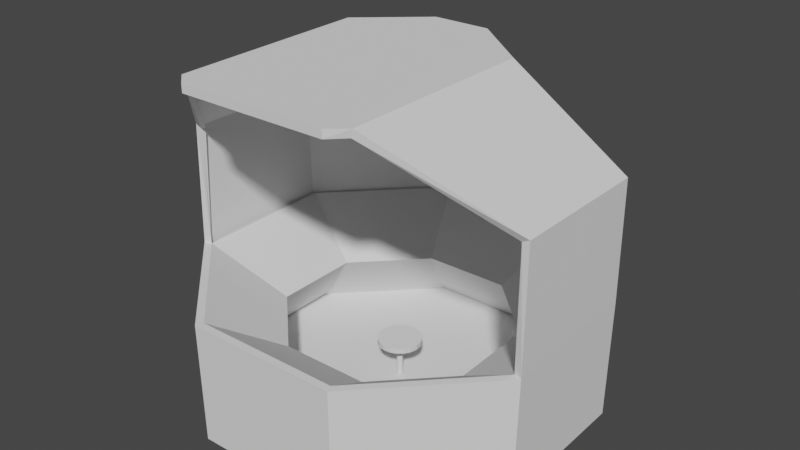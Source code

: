 # Source: CABINA.blend  (saved by Blender 3.4.6; exported with 4.5.12 LTS)
import bpy
from mathutils import Matrix  # noqa: F401  (used for matrix-valued properties, if any)

bpy.ops.wm.read_factory_settings(use_empty=True)
scene = bpy.context.scene
scene.name = 'Scene'

# ---- collections
col_collection = bpy.data.collections.new('Collection'); scene.collection.children.link(col_collection)

# ---- world
world_world = bpy.data.worlds.new('World'); scene.world = world_world
world_world.use_nodes = True; world_world.node_tree.nodes.clear()
_N = world_world.node_tree.nodes; _L = world_world.node_tree.links
n0 = _N.new('ShaderNodeOutputWorld'); n0.name = 'World Output'; n0.location = (300, 300)
n1 = _N.new('ShaderNodeBackground'); n1.name = 'Background'; n1.location = (10, 300)
n1.inputs[0].default_value = (0.05088, 0.05088, 0.05088, 1.0)
_L.new(n1.outputs[0], n0.inputs[0])
n0.is_active_output = True
world_world.color = (0.05088, 0.05088, 0.05088)
world_world.use_sun_shadow = False
world_world.sun_shadow_jitter_overblur = 0.0

# ---- meshes
me_cube_002 = bpy.data.meshes.new('Cube.002')
me_cube_002.from_pydata([(-3.805, -9.329, -2.115), (-6.308, -15.62, 2.115), (-9.406, -3.883, -2.115), (-15.62, -6.56, 2.115), (-9.515, 3.928, -2.115), (-15.8, 6.43, 2.115), (-4.069, 9.528, -2.115), (-6.745, 15.74, 2.115), (3.742, 9.637, -2.115), (6.244, 15.92, 2.115), (9.342, 4.191, -2.115), (15.56, 6.868, 2.115), (9.451, -3.62, -2.115), (15.74, -6.122, 2.115), (4.005, -9.22, -2.115), (6.682, -15.44, 2.115), (-6.308, -15.62, 20.65), (6.682, -15.44, 20.65), (-5.689, -14.06, -8.098), (-14.09, -5.898, -8.098), (-14.25, 5.811, -8.098), (-6.084, 14.21, -8.098), (5.626, 14.37, -8.098), (14.02, 6.206, -8.098), (14.19, -5.504, -8.098), (6.021, -13.9, -8.098), (-7.6, -14.36, 20.65), (-15.62, -6.56, 12.74), (-7.846, 3.264, 20.65), (-15.8, 6.43, 12.74), (-2.665, 7.888, 20.65), (-6.745, 15.74, 8.573), (2.384, 7.959, 20.65), (6.244, 15.92, 8.573), (7.693, 3.481, 20.65), (15.56, 6.868, 12.74), (15.74, -6.122, 12.74), (7.939, -14.14, 20.65), (-0.1295, -0.09175, -4.799), (-0.7491, -1.649, -4.342), (-0.2006, -0.04952, -4.799), (-1.271, -1.339, -4.342), (-0.2552, 0.01262, -4.799), (-1.672, -0.8828, -4.342), (-0.2879, 0.08858, -4.799), (-1.912, -0.3253, -4.342), (-0.2955, 0.1709, -4.799), (-1.968, 0.2791, -4.342), (-0.2774, 0.2516, -4.799), (-1.834, 0.8712, -4.342), (-0.2351, 0.3227, -4.799), (-1.524, 1.393, -4.342), (-0.173, 0.3773, -4.799), (-1.068, 1.794, -4.342), (-0.09703, 0.4101, -4.799), (-0.5109, 2.034, -4.342), (-0.01467, 0.4177, -4.799), (0.09347, 2.09, -4.342), (0.06602, 0.3995, -4.799), (0.6856, 1.956, -4.342), (0.1371, 0.3573, -4.799), (1.208, 1.647, -4.342), (0.1917, 0.2951, -4.799), (1.608, 1.191, -4.342), (0.2244, 0.2192, -4.799), (1.848, 0.6331, -4.342), (0.2321, 0.1368, -4.799), (1.904, 0.02869, -4.342), (0.2139, 0.05613, -4.799), (1.771, -0.5634, -4.342), (0.1717, -0.01499, -4.799), (1.461, -1.085, -4.342), (0.1095, -0.06958, -4.799), (1.005, -1.486, -4.342), (0.03357, -0.1023, -4.799), (0.4475, -1.726, -4.342), (-0.04879, -0.1099, -4.799), (-0.1569, -1.782, -4.342), (-0.7491, -1.649, -4.799), (-1.271, -1.339, -4.799), (-1.672, -0.8828, -4.799), (-1.912, -0.3253, -4.799), (-1.968, 0.2791, -4.799), (-1.834, 0.8712, -4.799), (-1.524, 1.393, -4.799), (-1.068, 1.794, -4.799), (-0.5109, 2.034, -4.799), (0.09347, 2.09, -4.799), (0.6856, 1.956, -4.799), (1.208, 1.647, -4.799), (1.608, 1.191, -4.799), (1.848, 0.6331, -4.799), (1.904, 0.02869, -4.799), (1.771, -0.5634, -4.799), (1.461, -1.085, -4.799), (1.005, -1.486, -4.799), (0.4475, -1.726, -4.799), (-0.1569, -1.782, -4.799), (-0.1295, -0.09175, -8.039), (-0.2006, -0.04952, -8.039), (-0.2552, 0.01262, -8.039), (-0.2879, 0.08858, -8.039), (-0.2955, 0.1709, -8.039), (-0.2774, 0.2516, -8.039), (-0.2351, 0.3227, -8.039), (-0.173, 0.3773, -8.039), (-0.09703, 0.4101, -8.039), (-0.01467, 0.4177, -8.039), (0.06602, 0.3995, -8.039), (0.1371, 0.3573, -8.039), (0.1917, 0.2951, -8.039), (0.2244, 0.2192, -8.039), (0.2321, 0.1368, -8.039), (0.2139, 0.05613, -8.039), (0.1717, -0.01499, -8.039), (0.1095, -0.06958, -8.039), (0.03357, -0.1023, -8.039), (-0.04879, -0.1099, -8.039), (-6.571, -16.28, 2.115), (-16.31, -6.749, 2.115), (-16.46, 6.693, 2.115), (-7.027, 16.4, 2.115), (6.507, 16.59, 2.115), (16.21, 7.149, 2.115), (16.43, -6.292, 2.115), (6.964, -16.09, 2.115), (-6.308, -15.62, 21.36), (6.682, -15.44, 21.36), (-6.512, -16.13, -8.642), (-16.13, -6.778, -8.642), (-16.32, 6.634, -8.642), (-6.964, 16.25, -8.642), (6.448, 16.44, -8.642), (16.07, 7.086, -8.642), (16.25, -6.326, -8.642), (6.901, -15.94, -8.642), (-7.755, -14.36, 21.34), (-16.26, -6.569, 13.05), (-8.09, 3.26, 21.32), (-16.47, 6.596, 12.92), (-2.665, 7.888, 21.36), (-7.051, 16.39, 8.573), (2.384, 7.959, 21.36), (6.532, 16.58, 8.573), (7.937, 3.484, 21.32), (16.22, 7.053, 12.92), (16.38, -6.113, 13.05), (8.094, -14.14, 21.34), (-3.951, -9.694, -2.191), (-6.339, -15.69, 1.724), (-9.766, -4.038, -2.191), (-15.75, -6.467, 1.746), (-9.88, 4.073, -2.191), (-16.0, 6.508, 1.776), (-4.224, 9.888, -2.191), (-6.829, 15.94, 1.776), (3.887, 10.0, -2.191), (6.323, 16.12, 1.776), (9.703, 4.346, -2.191), (15.75, 6.951, 1.776), (9.816, -3.765, -2.191), (15.86, -6.026, 1.746), (4.161, -9.581, -2.191), (6.715, -15.51, 1.724), (-6.199, -15.33, 20.91), (6.566, -15.15, 20.91), (-5.828, -14.41, -8.239), (-14.43, -6.046, -8.239), (-14.6, 5.95, -8.239), (-6.232, 14.55, -8.239), (5.764, 14.72, -8.239), (14.37, 6.354, -8.239), (14.53, -5.642, -8.239), (6.169, -14.24, -8.239), (-7.43, -14.11, 20.91), (-15.57, -6.17, 12.81), (-7.781, 2.94, 20.87), (-15.94, 6.16, 12.48), (-2.558, 7.609, 20.91), (-6.803, 15.72, 8.178), (2.286, 7.676, 20.91), (6.302, 15.9, 8.178), (7.637, 3.155, 20.87), (15.7, 6.602, 12.48), (15.67, -5.734, 12.81), (7.762, -13.9, 20.91), (-0.03066, 0.1566, -4.502), (-0.6397, -1.374, -4.612), (-0.02989, 0.1561, -4.502), (-1.082, -1.111, -4.612), (-0.0293, 0.1554, -4.502), (-1.422, -0.7248, -4.612), (-0.02894, 0.1546, -4.502), (-1.625, -0.2523, -4.612), (-0.02886, 0.1537, -4.502), (-1.673, 0.26, -4.612), (-0.02906, 0.1528, -4.502), (-1.56, 0.7619, -4.612), (-0.02952, 0.152, -4.502), (-1.297, 1.204, -4.612), (-0.03019, 0.1515, -4.502), (-0.9104, 1.544, -4.612), (-0.03102, 0.1511, -4.502), (-0.4379, 1.747, -4.612), (-0.03191, 0.151, -4.502), (0.07439, 1.795, -4.612), (-0.03279, 0.1512, -4.502), (0.5763, 1.682, -4.612), (-0.03356, 0.1517, -4.502), (1.019, 1.419, -4.612), (-0.03416, 0.1523, -4.502), (1.358, 1.033, -4.612), (-0.03451, 0.1532, -4.502), (1.562, 0.56, -4.612), (-0.0346, 0.1541, -4.502), (1.609, 0.04777, -4.612), (-0.0344, 0.1549, -4.502), (1.496, -0.4541, -4.612), (-0.03394, 0.1557, -4.502), (1.233, -0.8965, -4.612), (-0.03326, 0.1563, -4.502), (0.847, -1.236, -4.612), (-0.03244, 0.1567, -4.502), (0.3744, -1.44, -4.612), (-0.03154, 0.1567, -4.502), (-0.1378, -1.487, -4.612), (-0.6397, -1.374, -4.53), (-1.082, -1.111, -4.53), (-1.422, -0.7248, -4.53), (-1.625, -0.2523, -4.53), (-1.673, 0.26, -4.53), (-1.56, 0.7619, -4.53), (-1.297, 1.204, -4.53), (-0.9104, 1.544, -4.53), (-0.4379, 1.747, -4.53), (0.07439, 1.795, -4.53), (0.5763, 1.682, -4.53), (1.019, 1.419, -4.53), (1.358, 1.033, -4.53), (1.562, 0.56, -4.53), (1.609, 0.04777, -4.53), (1.496, -0.4541, -4.53), (1.233, -0.8965, -4.53), (0.847, -1.236, -4.53), (0.3744, -1.44, -4.53), (-0.1378, -1.487, -4.53), (-0.02015, 0.183, -7.77), (-0.01174, 0.178, -7.77), (-0.005273, 0.1706, -7.77), (-0.0014, 0.1616, -7.77), (-0.0004953, 0.1519, -7.77), (-0.002648, 0.1423, -7.77), (-0.007647, 0.1339, -7.77), (-0.015, 0.1274, -7.77), (-0.024, 0.1236, -7.77), (-0.03375, 0.1226, -7.77), (-0.0433, 0.1248, -7.77), (-0.05172, 0.1298, -7.77), (-0.05818, 0.1372, -7.77), (-0.06205, 0.1462, -7.77), (-0.06296, 0.1559, -7.77), (-0.06081, 0.1655, -7.77), (-0.05581, 0.1739, -7.77), (-0.04845, 0.1803, -7.77), (-0.03946, 0.1842, -7.77), (-0.02971, 0.1851, -7.77), (-6.455, -15.99, 1.865), (-15.98, -6.53, 2.032), (-16.09, 6.545, 2.117), (-6.869, 16.03, 2.117), (6.359, 16.21, 2.117), (15.84, 6.991, 2.117), (16.1, -6.082, 2.032), (6.84, -15.8, 1.865), (-6.196, -15.32, 21.11), (6.563, -15.14, 21.11), (-6.398, -15.84, -8.388), (-15.85, -6.656, -8.387), (-16.03, 6.52, -8.387), (-6.842, 15.97, -8.387), (6.334, 16.15, -8.387), (15.78, 6.964, -8.387), (15.97, -6.212, -8.387), (6.778, -15.66, -8.388), (-7.533, -14.16, 21.08), (-15.93, -6.362, 12.95), (-7.926, 3.077, 21.0), (-16.19, 6.4, 12.72), (-2.552, 7.593, 21.12), (-6.948, 16.08, 8.339), (2.28, 7.66, 21.12), (6.438, 16.26, 8.339), (7.777, 3.296, 21.0), (15.94, 6.848, 12.72), (16.04, -5.916, 12.95), (7.866, -13.94, 21.08)], [], [(0, 2, 3, 1), (2, 4, 5, 3), (4, 6, 7, 5), (6, 8, 9, 7), (8, 10, 11, 9), (10, 12, 13, 11), (12, 14, 15, 13), (14, 0, 1, 15), (17, 37, 147, 127), (28, 29, 139, 138), (13, 15, 125, 124), (32, 30, 140, 142), (26, 16, 126, 136), (36, 13, 124, 146), (31, 33, 143, 141), (30, 28, 138, 140), (29, 31, 141, 139), (16, 17, 127, 126), (37, 36, 146, 147), (1, 3, 119, 118), (15, 1, 118, 125), (6, 21, 22, 8), (12, 24, 25, 14), (2, 19, 20, 4), (8, 22, 23, 10), (14, 25, 18, 0), (0, 18, 19, 2), (4, 20, 21, 6), (10, 23, 24, 12), (34, 32, 142, 144), (18, 25, 24, 23, 22, 21, 20, 19), (3, 27, 137, 119), (27, 26, 136, 137), (33, 35, 145, 143), (78, 39, 41, 79), (79, 41, 43, 80), (80, 43, 45, 81), (81, 45, 47, 82), (82, 47, 49, 83), (83, 49, 51, 84), (84, 51, 53, 85), (85, 53, 55, 86), (86, 55, 57, 87), (87, 57, 59, 88), (88, 59, 61, 89), (89, 61, 63, 90), (90, 63, 65, 91), (91, 65, 67, 92), (92, 67, 69, 93), (93, 69, 71, 94), (94, 71, 73, 95), (95, 73, 75, 96), (41, 39, 77, 75, 73, 71, 69, 67, 65, 63, 61, 59, 57, 55, 53, 51, 49, 47, 45, 43), (96, 75, 77, 97), (97, 77, 39, 78), (62, 64, 111, 110), (40, 38, 78, 79), (42, 40, 79, 80), (44, 42, 80, 81), (46, 44, 81, 82), (48, 46, 82, 83), (50, 48, 83, 84), (52, 50, 84, 85), (54, 52, 85, 86), (56, 54, 86, 87), (58, 56, 87, 88), (60, 58, 88, 89), (62, 60, 89, 90), (64, 62, 90, 91), (66, 64, 91, 92), (68, 66, 92, 93), (70, 68, 93, 94), (72, 70, 94, 95), (74, 72, 95, 96), (76, 74, 96, 97), (38, 76, 97, 78), (98, 99, 100, 101, 102, 103, 104, 105, 106, 107, 108, 109, 110, 111, 112, 113, 114, 115, 116, 117), (48, 50, 104, 103), (64, 66, 112, 111), (50, 52, 105, 104), (66, 68, 113, 112), (52, 54, 106, 105), (38, 40, 99, 98), (68, 70, 114, 113), (54, 56, 107, 106), (40, 42, 100, 99), (70, 72, 115, 114), (56, 58, 108, 107), (42, 44, 101, 100), (72, 74, 116, 115), (58, 60, 109, 108), (44, 46, 102, 101), (74, 76, 117, 116), (60, 62, 110, 109), (46, 48, 103, 102), (76, 38, 98, 117), (123, 122, 143, 145), (121, 120, 139, 141), (124, 123, 145, 146), (122, 121, 141, 143), (121, 122, 132, 131), (124, 125, 135, 134), (119, 120, 130, 129), (122, 123, 133, 132), (125, 118, 128, 135), (118, 119, 129, 128), (120, 121, 131, 130), (123, 124, 134, 133), (120, 119, 137, 139), (129, 130, 131, 132, 133, 134, 135, 128), (139, 137, 136, 138), (146, 145, 144, 147), (136, 126, 127, 147, 144, 142, 140, 138), (35, 34, 144, 145), (17, 16, 26, 28, 30, 32, 34, 37), (148, 149, 151, 150), (150, 151, 153, 152), (152, 153, 155, 154), (154, 155, 157, 156), (156, 157, 159, 158), (158, 159, 161, 160), (160, 161, 163, 162), (162, 163, 149, 148), (165, 275, 295, 185), (176, 286, 287, 177), (161, 272, 273, 163), (180, 290, 288, 178), (174, 284, 274, 164), (184, 294, 272, 161), (179, 289, 291, 181), (178, 288, 286, 176), (177, 287, 289, 179), (164, 274, 275, 165), (185, 295, 294, 184), (149, 266, 267, 151), (163, 273, 266, 149), (154, 156, 170, 169), (160, 162, 173, 172), (150, 152, 168, 167), (156, 158, 171, 170), (162, 148, 166, 173), (148, 150, 167, 166), (152, 154, 169, 168), (158, 160, 172, 171), (182, 292, 290, 180), (166, 167, 168, 169, 170, 171, 172, 173), (151, 267, 285, 175), (175, 285, 284, 174), (181, 291, 293, 183), (226, 227, 189, 187), (227, 228, 191, 189), (228, 229, 193, 191), (229, 230, 195, 193), (230, 231, 197, 195), (231, 232, 199, 197), (232, 233, 201, 199), (233, 234, 203, 201), (234, 235, 205, 203), (235, 236, 207, 205), (236, 237, 209, 207), (237, 238, 211, 209), (238, 239, 213, 211), (239, 240, 215, 213), (240, 241, 217, 215), (241, 242, 219, 217), (242, 243, 221, 219), (243, 244, 223, 221), (189, 191, 193, 195, 197, 199, 201, 203, 205, 207, 209, 211, 213, 215, 217, 219, 221, 223, 225, 187), (244, 245, 225, 223), (245, 226, 187, 225), (210, 258, 259, 212), (188, 227, 226, 186), (190, 228, 227, 188), (192, 229, 228, 190), (194, 230, 229, 192), (196, 231, 230, 194), (198, 232, 231, 196), (200, 233, 232, 198), (202, 234, 233, 200), (204, 235, 234, 202), (206, 236, 235, 204), (208, 237, 236, 206), (210, 238, 237, 208), (212, 239, 238, 210), (214, 240, 239, 212), (216, 241, 240, 214), (218, 242, 241, 216), (220, 243, 242, 218), (222, 244, 243, 220), (224, 245, 244, 222), (186, 226, 245, 224), (246, 265, 264, 263, 262, 261, 260, 259, 258, 257, 256, 255, 254, 253, 252, 251, 250, 249, 248, 247), (196, 251, 252, 198), (212, 259, 260, 214), (198, 252, 253, 200), (214, 260, 261, 216), (200, 253, 254, 202), (186, 246, 247, 188), (216, 261, 262, 218), (202, 254, 255, 204), (188, 247, 248, 190), (218, 262, 263, 220), (204, 255, 256, 206), (190, 248, 249, 192), (220, 263, 264, 222), (206, 256, 257, 208), (192, 249, 250, 194), (222, 264, 265, 224), (208, 257, 258, 210), (194, 250, 251, 196), (224, 265, 246, 186), (271, 293, 291, 270), (269, 289, 287, 268), (272, 294, 293, 271), (270, 291, 289, 269), (269, 279, 280, 270), (272, 282, 283, 273), (267, 277, 278, 268), (270, 280, 281, 271), (273, 283, 276, 266), (266, 276, 277, 267), (268, 278, 279, 269), (271, 281, 282, 272), (268, 287, 285, 267), (277, 276, 283, 282, 281, 280, 279, 278), (287, 286, 284, 285), (294, 295, 292, 293), (284, 286, 288, 290, 292, 295, 275, 274), (183, 293, 292, 182), (165, 185, 182, 180, 178, 176, 174, 164), (3, 5, 153, 151), (5, 7, 155, 153), (7, 9, 157, 155), (9, 11, 159, 157), (11, 13, 161, 159), (29, 28, 176, 177), (26, 27, 175, 174), (31, 29, 177, 179), (33, 31, 179, 181), (34, 35, 183, 182), (35, 33, 181, 183), (36, 37, 185, 184), (27, 3, 151, 175), (13, 36, 184, 161), (28, 26, 174, 176), (37, 34, 182, 185)])
_uv = me_cube_002.uv_layers.new(name='UVMap')
_uv.uv.foreach_set('vector', [1.0, 0.5, 0.875, 0.5, 0.875, 1.0, 1.0, 1.0, 0.875, 0.5, 0.75, 0.5, 0.75, 1.0, 0.875, 1.0, 0.75, 0.5, 0.625, 0.5, 0.625, 1.0, 0.75, 1.0, 0.625, 0.5, 0.5, 0.5, 0.5, 1.0, 0.625, 1.0, 0.5, 0.5, 0.375, 0.5, 0.375, 1.0, 0.5, 1.0, 0.375, 0.5, 0.25, 0.5, 0.25, 1.0, 0.375, 1.0, 0.25, 0.5, 0.125, 0.5, 0.125, 1.0, 0.25, 1.0, 0.125, 0.5, 0.0, 0.5, 0.0, 1.0, 0.125, 1.0, 0.0, 0.0, 0.0, 0.0, 0.0, 0.0, 0.0, 0.0, 0.0, 0.0, 0.0, 0.0, 0.0, 0.0, 0.0, 0.0, 0.25, 1.0, 0.125, 1.0, 0.125, 1.0, 0.25, 1.0, 0.0, 0.0, 0.0, 0.0, 0.0, 0.0, 0.0, 0.0, 0.0, 0.0, 0.0, 0.0, 0.0, 0.0, 0.0, 0.0, 0.0, 0.0, 0.0, 0.0, 0.0, 0.0, 0.0, 0.0, 0.0, 0.0, 0.0, 0.0, 0.0, 0.0, 0.0, 0.0, 0.0, 0.0, 0.0, 0.0, 0.0, 0.0, 0.0, 0.0, 0.0, 0.0, 0.0, 0.0, 0.0, 0.0, 0.0, 0.0, 0.0, 0.0, 0.0, 0.0, 0.0, 0.0, 0.0, 0.0, 0.0, 0.0, 0.0, 0.0, 0.0, 0.0, 0.0, 0.0, 1.0, 1.0, 0.875, 1.0, 0.875, 1.0, 1.0, 1.0, 0.125, 1.0, 0.0, 1.0, 0.0, 1.0, 0.125, 1.0, 0.625, 0.5, 0.625, 0.5, 0.5, 0.5, 0.5, 0.5, 0.25, 0.5, 0.25, 0.5, 0.125, 0.5, 0.125, 0.5, 0.875, 0.5, 0.875, 0.5, 0.75, 0.5, 0.75, 0.5, 0.5, 0.5, 0.5, 0.5, 0.375, 0.5, 0.375, 0.5, 0.125, 0.5, 0.125, 0.5, 0.0, 0.5, 0.0, 0.5, 1.0, 0.5, 1.0, 0.5, 0.875, 0.5, 0.875, 0.5, 0.75, 0.5, 0.75, 0.5, 0.625, 0.5, 0.625, 0.5, 0.375, 0.5, 0.375, 0.5, 0.25, 0.5, 0.25, 0.5, 0.0, 0.0, 0.0, 0.0, 0.0, 0.0, 0.0, 0.0, 0.0, 0.5, 0.125, 0.5, 0.25, 0.5, 0.375, 0.5, 0.5, 0.5, 0.625, 0.5, 0.75, 0.5, 0.875, 0.5, 0.0, 0.0, 0.0, 0.0, 0.0, 0.0, 0.0, 0.0, 0.0, 0.0, 0.0, 0.0, 0.0, 0.0, 0.0, 0.0, 0.0, 0.0, 0.0, 0.0, 0.0, 0.0, 0.0, 0.0, 1.0, 0.5, 1.0, 1.0, 0.95, 1.0, 0.95, 0.5, 0.95, 0.5, 0.95, 1.0, 0.9, 1.0, 0.9, 0.5, 0.9, 0.5, 0.9, 1.0, 0.85, 1.0, 0.85, 0.5, 0.85, 0.5, 0.85, 1.0, 0.8, 1.0, 0.8, 0.5, 0.8, 0.5, 0.8, 1.0, 0.75, 1.0, 0.75, 0.5, 0.75, 0.5, 0.75, 1.0, 0.7, 1.0, 0.7, 0.5, 0.7, 0.5, 0.7, 1.0, 0.65, 1.0, 0.65, 0.5, 0.65, 0.5, 0.65, 1.0, 0.6, 1.0, 0.6, 0.5, 0.6, 0.5, 0.6, 1.0, 0.55, 1.0, 0.55, 0.5, 0.55, 0.5, 0.55, 1.0, 0.5, 1.0, 0.5, 0.5, 0.5, 0.5, 0.5, 1.0, 0.45, 1.0, 0.45, 0.5, 0.45, 0.5, 0.45, 1.0, 0.4, 1.0, 0.4, 0.5, 0.4, 0.5, 0.4, 1.0, 0.35, 1.0, 0.35, 0.5, 0.35, 0.5, 0.35, 1.0, 0.3, 1.0, 0.3, 0.5, 0.3, 0.5, 0.3, 1.0, 0.25, 1.0, 0.25, 0.5, 0.25, 0.5, 0.25, 1.0, 0.2, 1.0, 0.2, 0.5, 0.2, 0.5, 0.2, 1.0, 0.15, 1.0, 0.15, 0.5, 0.15, 0.5, 0.15, 1.0, 0.1, 1.0, 0.1, 0.5, 0.3242, 0.4783, 0.25, 0.49, 0.1758, 0.4783, 0.1089, 0.4442, 0.05584, 0.3911, 0.02175, 0.3242, 0.01, 0.25, 0.02175, 0.1758, 0.05584, 0.1089, 0.1089, 0.05584, 0.1758, 0.02175, 0.25, 0.01, 0.3242, 0.02175, 0.3911, 0.05584, 0.4442, 0.1089, 0.4783, 0.1758, 0.49, 0.25, 0.4783, 0.3242, 0.4442, 0.3911, 0.3911, 0.4442, 0.1, 0.5, 0.1, 1.0, 0.05, 1.0, 0.05, 0.5, 0.05, 0.5, 0.05, 1.0, -1.565e-07, 1.0, -1.565e-07, 0.5, 0.7308, 0.2235, 0.7235, 0.2308, 0.7235, 0.2308, 0.7308, 0.2235, 0.7601, 0.2811, 0.75, 0.2827, 0.75, 0.49, 0.8242, 0.4783, 0.7692, 0.2765, 0.7601, 0.2811, 0.8242, 0.4783, 0.8911, 0.4442, 0.7765, 0.2692, 0.7692, 0.2765, 0.8911, 0.4442, 0.9442, 0.3911, 0.7811, 0.2601, 0.7765, 0.2692, 0.9442, 0.3911, 0.9783, 0.3242, 0.7827, 0.25, 0.7811, 0.2601, 0.9783, 0.3242, 0.99, 0.25, 0.7811, 0.2399, 0.7827, 0.25, 0.99, 0.25, 0.9783, 0.1758, 0.7765, 0.2308, 0.7811, 0.2399, 0.9783, 0.1758, 0.9442, 0.1089, 0.7692, 0.2235, 0.7765, 0.2308, 0.9442, 0.1089, 0.8911, 0.05584, 0.7601, 0.2189, 0.7692, 0.2235, 0.8911, 0.05584, 0.8242, 0.02175, 0.75, 0.2173, 0.7601, 0.2189, 0.8242, 0.02175, 0.75, 0.01, 0.7399, 0.2189, 0.75, 0.2173, 0.75, 0.01, 0.6758, 0.02175, 0.7308, 0.2235, 0.7399, 0.2189, 0.6758, 0.02175, 0.6089, 0.05584, 0.7235, 0.2308, 0.7308, 0.2235, 0.6089, 0.05584, 0.5558, 0.1089, 0.7189, 0.2399, 0.7235, 0.2308, 0.5558, 0.1089, 0.5217, 0.1758, 0.7173, 0.25, 0.7189, 0.2399, 0.5217, 0.1758, 0.51, 0.25, 0.7189, 0.2601, 0.7173, 0.25, 0.51, 0.25, 0.5217, 0.3242, 0.7235, 0.2692, 0.7189, 0.2601, 0.5217, 0.3242, 0.5558, 0.3911, 0.7308, 0.2765, 0.7235, 0.2692, 0.5558, 0.3911, 0.6089, 0.4442, 0.7399, 0.2811, 0.7308, 0.2765, 0.6089, 0.4442, 0.6758, 0.4783, 0.75, 0.2827, 0.7399, 0.2811, 0.6758, 0.4783, 0.75, 0.49, 0.75, 0.2827, 0.7601, 0.2811, 0.7692, 0.2765, 0.7765, 0.2692, 0.7811, 0.2601, 0.7827, 0.25, 0.7811, 0.2399, 0.7765, 0.2308, 0.7692, 0.2235, 0.7601, 0.2189, 0.75, 0.2173, 0.7399, 0.2189, 0.7308, 0.2235, 0.7235, 0.2308, 0.7189, 0.2399, 0.7173, 0.25, 0.7189, 0.2601, 0.7235, 0.2692, 0.7308, 0.2765, 0.7399, 0.2811, 0.7827, 0.25, 0.7811, 0.2399, 0.7811, 0.2399, 0.7827, 0.25, 0.7235, 0.2308, 0.7189, 0.2399, 0.7189, 0.2399, 0.7235, 0.2308, 0.7811, 0.2399, 0.7765, 0.2308, 0.7765, 0.2308, 0.7811, 0.2399, 0.7189, 0.2399, 0.7173, 0.25, 0.7173, 0.25, 0.7189, 0.2399, 0.7765, 0.2308, 0.7692, 0.2235, 0.7692, 0.2235, 0.7765, 0.2308, 0.75, 0.2827, 0.7601, 0.2811, 0.7601, 0.2811, 0.75, 0.2827, 0.7173, 0.25, 0.7189, 0.2601, 0.7189, 0.2601, 0.7173, 0.25, 0.7692, 0.2235, 0.7601, 0.2189, 0.7601, 0.2189, 0.7692, 0.2235, 0.7601, 0.2811, 0.7692, 0.2765, 0.7692, 0.2765, 0.7601, 0.2811, 0.7189, 0.2601, 0.7235, 0.2692, 0.7235, 0.2692, 0.7189, 0.2601, 0.7601, 0.2189, 0.75, 0.2173, 0.75, 0.2173, 0.7601, 0.2189, 0.7692, 0.2765, 0.7765, 0.2692, 0.7765, 0.2692, 0.7692, 0.2765, 0.7235, 0.2692, 0.7308, 0.2765, 0.7308, 0.2765, 0.7235, 0.2692, 0.75, 0.2173, 0.7399, 0.2189, 0.7399, 0.2189, 0.75, 0.2173, 0.7765, 0.2692, 0.7811, 0.2601, 0.7811, 0.2601, 0.7765, 0.2692, 0.7308, 0.2765, 0.7399, 0.2811, 0.7399, 0.2811, 0.7308, 0.2765, 0.7399, 0.2189, 0.7308, 0.2235, 0.7308, 0.2235, 0.7399, 0.2189, 0.7811, 0.2601, 0.7827, 0.25, 0.7827, 0.25, 0.7811, 0.2601, 0.7399, 0.2811, 0.75, 0.2827, 0.75, 0.2827, 0.7399, 0.2811, 0.375, 1.0, 0.5, 1.0, 0.5, 1.0, 0.375, 1.0, 0.625, 1.0, 0.75, 1.0, 0.75, 1.0, 0.625, 1.0, 0.25, 1.0, 0.375, 1.0, 0.375, 1.0, 0.25, 1.0, 0.5, 1.0, 0.625, 1.0, 0.625, 1.0, 0.5, 1.0, 0.625, 1.0, 0.5, 1.0, 0.5, 1.0, 0.625, 1.0, 0.25, 1.0, 0.125, 1.0, 0.125, 1.0, 0.25, 1.0, 0.875, 1.0, 0.75, 1.0, 0.75, 1.0, 0.875, 1.0, 0.5, 1.0, 0.375, 1.0, 0.375, 1.0, 0.5, 1.0, 0.125, 1.0, 0.0, 1.0, 0.0, 1.0, 0.125, 1.0, 1.0, 1.0, 0.875, 1.0, 0.875, 1.0, 1.0, 1.0, 0.75, 1.0, 0.625, 1.0, 0.625, 1.0, 0.75, 1.0, 0.375, 1.0, 0.25, 1.0, 0.25, 1.0, 0.375, 1.0, 0.75, 1.0, 0.875, 1.0, 0.875, 1.0, 0.75, 1.0, 0.875, 1.0, 0.75, 1.0, 0.625, 1.0, 0.5, 1.0, 0.375, 1.0, 0.25, 1.0, 0.125, 1.0, 0.0, 1.0, 0.75, 1.0, 0.875, 1.0, 0.1214, 0.1388, 0.6008, 0.8784, 0.25, 1.0, 0.375, 1.0, 0.3874, 0.8784, 0.0347, 0.1388, 0.1214, 0.1388, 0.0, 0.0, 0.0, 0.0, 0.0347, 0.1388, 0.3874, 0.8784, 0.4724, 0.9086, 0.5498, 0.9086, 0.6008, 0.8784, 0.0, 0.0, 0.0, 0.0, 0.0, 0.0, 0.0, 0.0, 0.0, 0.0, 0.0, 0.0, 0.0, 0.0, 0.0, 0.0, 0.0, 0.0, 0.0, 0.0, 0.0, 0.0, 0.0, 0.0, 1.0, 0.5, 1.0, 1.0, 0.875, 1.0, 0.875, 0.5, 0.875, 0.5, 0.875, 1.0, 0.75, 1.0, 0.75, 0.5, 0.75, 0.5, 0.75, 1.0, 0.625, 1.0, 0.625, 0.5, 0.625, 0.5, 0.625, 1.0, 0.5, 1.0, 0.5, 0.5, 0.5, 0.5, 0.5, 1.0, 0.375, 1.0, 0.375, 0.5, 0.375, 0.5, 0.375, 1.0, 0.25, 1.0, 0.25, 0.5, 0.25, 0.5, 0.25, 1.0, 0.125, 1.0, 0.125, 0.5, 0.125, 0.5, 0.125, 1.0, 0.0, 1.0, 0.0, 0.5, 0.0, 0.0, 0.0, 0.0, 0.0, 0.0, 0.0, 0.0, 0.0, 0.0, 0.0, 0.0, 0.0, 0.0, 0.0, 0.0, 0.25, 1.0, 0.25, 1.0, 0.125, 1.0, 0.125, 1.0, 0.0, 0.0, 0.0, 0.0, 0.0, 0.0, 0.0, 0.0, 0.0, 0.0, 0.0, 0.0, 0.0, 0.0, 0.0, 0.0, 0.0, 0.0, 0.0, 0.0, 0.0, 0.0, 0.0, 0.0, 0.0, 0.0, 0.0, 0.0, 0.0, 0.0, 0.0, 0.0, 0.0, 0.0, 0.0, 0.0, 0.0, 0.0, 0.0, 0.0, 0.0, 0.0, 0.0, 0.0, 0.0, 0.0, 0.0, 0.0, 0.0, 0.0, 0.0, 0.0, 0.0, 0.0, 0.0, 0.0, 0.0, 0.0, 0.0, 0.0, 0.0, 0.0, 0.0, 0.0, 1.0, 1.0, 1.0, 1.0, 0.875, 1.0, 0.875, 1.0, 0.125, 1.0, 0.125, 1.0, 0.0, 1.0, 0.0, 1.0, 0.625, 0.5, 0.5, 0.5, 0.5, 0.5, 0.625, 0.5, 0.25, 0.5, 0.125, 0.5, 0.125, 0.5, 0.25, 0.5, 0.875, 0.5, 0.75, 0.5, 0.75, 0.5, 0.875, 0.5, 0.5, 0.5, 0.375, 0.5, 0.375, 0.5, 0.5, 0.5, 0.125, 0.5, 0.0, 0.5, 0.0, 0.5, 0.125, 0.5, 1.0, 0.5, 0.875, 0.5, 0.875, 0.5, 1.0, 0.5, 0.75, 0.5, 0.625, 0.5, 0.625, 0.5, 0.75, 0.5, 0.375, 0.5, 0.25, 0.5, 0.25, 0.5, 0.375, 0.5, 0.0, 0.0, 0.0, 0.0, 0.0, 0.0, 0.0, 0.0, 0.0, 0.5, 0.875, 0.5, 0.75, 0.5, 0.625, 0.5, 0.5, 0.5, 0.375, 0.5, 0.25, 0.5, 0.125, 0.5, 0.0, 0.0, 0.0, 0.0, 0.0, 0.0, 0.0, 0.0, 0.0, 0.0, 0.0, 0.0, 0.0, 0.0, 0.0, 0.0, 0.0, 0.0, 0.0, 0.0, 0.0, 0.0, 0.0, 0.0, 1.0, 0.5, 0.95, 0.5, 0.95, 1.0, 1.0, 1.0, 0.95, 0.5, 0.9, 0.5, 0.9, 1.0, 0.95, 1.0, 0.9, 0.5, 0.85, 0.5, 0.85, 1.0, 0.9, 1.0, 0.85, 0.5, 0.8, 0.5, 0.8, 1.0, 0.85, 1.0, 0.8, 0.5, 0.75, 0.5, 0.75, 1.0, 0.8, 1.0, 0.75, 0.5, 0.7, 0.5, 0.7, 1.0, 0.75, 1.0, 0.7, 0.5, 0.65, 0.5, 0.65, 1.0, 0.7, 1.0, 0.65, 0.5, 0.6, 0.5, 0.6, 1.0, 0.65, 1.0, 0.6, 0.5, 0.55, 0.5, 0.55, 1.0, 0.6, 1.0, 0.55, 0.5, 0.5, 0.5, 0.5, 1.0, 0.55, 1.0, 0.5, 0.5, 0.45, 0.5, 0.45, 1.0, 0.5, 1.0, 0.45, 0.5, 0.4, 0.5, 0.4, 1.0, 0.45, 1.0, 0.4, 0.5, 0.35, 0.5, 0.35, 1.0, 0.4, 1.0, 0.35, 0.5, 0.3, 0.5, 0.3, 1.0, 0.35, 1.0, 0.3, 0.5, 0.25, 0.5, 0.25, 1.0, 0.3, 1.0, 0.25, 0.5, 0.2, 0.5, 0.2, 1.0, 0.25, 1.0, 0.2, 0.5, 0.15, 0.5, 0.15, 1.0, 0.2, 1.0, 0.15, 0.5, 0.1, 0.5, 0.1, 1.0, 0.15, 1.0, 0.3242, 0.4783, 0.3911, 0.4442, 0.4442, 0.3911, 0.4783, 0.3242, 0.49, 0.25, 0.4783, 0.1758, 0.4442, 0.1089, 0.3911, 0.05584, 0.3242, 0.02175, 0.25, 0.01, 0.1758, 0.02175, 0.1089, 0.05584, 0.05584, 0.1089, 0.02175, 0.1758, 0.01, 0.25, 0.02175, 0.3242, 0.05584, 0.3911, 0.1089, 0.4442, 0.1758, 0.4783, 0.25, 0.49, 0.1, 0.5, 0.05, 0.5, 0.05, 1.0, 0.1, 1.0, 0.05, 0.5, -1.565e-07, 0.5, -1.565e-07, 1.0, 0.05, 1.0, 0.7308, 0.2235, 0.7308, 0.2235, 0.7235, 0.2308, 0.7235, 0.2308, 0.7601, 0.2811, 0.8242, 0.4783, 0.75, 0.49, 0.75, 0.2827, 0.7692, 0.2765, 0.8911, 0.4442, 0.8242, 0.4783, 0.7601, 0.2811, 0.7765, 0.2692, 0.9442, 0.3911, 0.8911, 0.4442, 0.7692, 0.2765, 0.7811, 0.2601, 0.9783, 0.3242, 0.9442, 0.3911, 0.7765, 0.2692, 0.7827, 0.25, 0.99, 0.25, 0.9783, 0.3242, 0.7811, 0.2601, 0.7811, 0.2399, 0.9783, 0.1758, 0.99, 0.25, 0.7827, 0.25, 0.7765, 0.2308, 0.9442, 0.1089, 0.9783, 0.1758, 0.7811, 0.2399, 0.7692, 0.2235, 0.8911, 0.05584, 0.9442, 0.1089, 0.7765, 0.2308, 0.7601, 0.2189, 0.8242, 0.02175, 0.8911, 0.05584, 0.7692, 0.2235, 0.75, 0.2173, 0.75, 0.01, 0.8242, 0.02175, 0.7601, 0.2189, 0.7399, 0.2189, 0.6758, 0.02175, 0.75, 0.01, 0.75, 0.2173, 0.7308, 0.2235, 0.6089, 0.05584, 0.6758, 0.02175, 0.7399, 0.2189, 0.7235, 0.2308, 0.5558, 0.1089, 0.6089, 0.05584, 0.7308, 0.2235, 0.7189, 0.2399, 0.5217, 0.1758, 0.5558, 0.1089, 0.7235, 0.2308, 0.7173, 0.25, 0.51, 0.25, 0.5217, 0.1758, 0.7189, 0.2399, 0.7189, 0.2601, 0.5217, 0.3242, 0.51, 0.25, 0.7173, 0.25, 0.7235, 0.2692, 0.5558, 0.3911, 0.5217, 0.3242, 0.7189, 0.2601, 0.7308, 0.2765, 0.6089, 0.4442, 0.5558, 0.3911, 0.7235, 0.2692, 0.7399, 0.2811, 0.6758, 0.4783, 0.6089, 0.4442, 0.7308, 0.2765, 0.75, 0.2827, 0.75, 0.49, 0.6758, 0.4783, 0.7399, 0.2811, 0.75, 0.2827, 0.7399, 0.2811, 0.7308, 0.2765, 0.7235, 0.2692, 0.7189, 0.2601, 0.7173, 0.25, 0.7189, 0.2399, 0.7235, 0.2308, 0.7308, 0.2235, 0.7399, 0.2189, 0.75, 0.2173, 0.7601, 0.2189, 0.7692, 0.2235, 0.7765, 0.2308, 0.7811, 0.2399, 0.7827, 0.25, 0.7811, 0.2601, 0.7765, 0.2692, 0.7692, 0.2765, 0.7601, 0.2811, 0.7827, 0.25, 0.7827, 0.25, 0.7811, 0.2399, 0.7811, 0.2399, 0.7235, 0.2308, 0.7235, 0.2308, 0.7189, 0.2399, 0.7189, 0.2399, 0.7811, 0.2399, 0.7811, 0.2399, 0.7765, 0.2308, 0.7765, 0.2308, 0.7189, 0.2399, 0.7189, 0.2399, 0.7173, 0.25, 0.7173, 0.25, 0.7765, 0.2308, 0.7765, 0.2308, 0.7692, 0.2235, 0.7692, 0.2235, 0.75, 0.2827, 0.75, 0.2827, 0.7601, 0.2811, 0.7601, 0.2811, 0.7173, 0.25, 0.7173, 0.25, 0.7189, 0.2601, 0.7189, 0.2601, 0.7692, 0.2235, 0.7692, 0.2235, 0.7601, 0.2189, 0.7601, 0.2189, 0.7601, 0.2811, 0.7601, 0.2811, 0.7692, 0.2765, 0.7692, 0.2765, 0.7189, 0.2601, 0.7189, 0.2601, 0.7235, 0.2692, 0.7235, 0.2692, 0.7601, 0.2189, 0.7601, 0.2189, 0.75, 0.2173, 0.75, 0.2173, 0.7692, 0.2765, 0.7692, 0.2765, 0.7765, 0.2692, 0.7765, 0.2692, 0.7235, 0.2692, 0.7235, 0.2692, 0.7308, 0.2765, 0.7308, 0.2765, 0.75, 0.2173, 0.75, 0.2173, 0.7399, 0.2189, 0.7399, 0.2189, 0.7765, 0.2692, 0.7765, 0.2692, 0.7811, 0.2601, 0.7811, 0.2601, 0.7308, 0.2765, 0.7308, 0.2765, 0.7399, 0.2811, 0.7399, 0.2811, 0.7399, 0.2189, 0.7399, 0.2189, 0.7308, 0.2235, 0.7308, 0.2235, 0.7811, 0.2601, 0.7811, 0.2601, 0.7827, 0.25, 0.7827, 0.25, 0.7399, 0.2811, 0.7399, 0.2811, 0.75, 0.2827, 0.75, 0.2827, 0.375, 1.0, 0.375, 1.0, 0.5, 1.0, 0.5, 1.0, 0.625, 1.0, 0.625, 1.0, 0.75, 1.0, 0.75, 1.0, 0.25, 1.0, 0.25, 1.0, 0.375, 1.0, 0.375, 1.0, 0.5, 1.0, 0.5, 1.0, 0.625, 1.0, 0.625, 1.0, 0.625, 1.0, 0.625, 1.0, 0.5, 1.0, 0.5, 1.0, 0.25, 1.0, 0.25, 1.0, 0.125, 1.0, 0.125, 1.0, 0.875, 1.0, 0.875, 1.0, 0.75, 1.0, 0.75, 1.0, 0.5, 1.0, 0.5, 1.0, 0.375, 1.0, 0.375, 1.0, 0.125, 1.0, 0.125, 1.0, 0.0, 1.0, 0.0, 1.0, 1.0, 1.0, 1.0, 1.0, 0.875, 1.0, 0.875, 1.0, 0.75, 1.0, 0.75, 1.0, 0.625, 1.0, 0.625, 1.0, 0.375, 1.0, 0.375, 1.0, 0.25, 1.0, 0.25, 1.0, 0.75, 1.0, 0.75, 1.0, 0.875, 1.0, 0.875, 1.0, 0.875, 1.0, 0.0, 1.0, 0.125, 1.0, 0.25, 1.0, 0.375, 1.0, 0.5, 1.0, 0.625, 1.0, 0.75, 1.0, 0.75, 1.0, 0.6008, 0.8784, 0.1214, 0.1388, 0.875, 1.0, 0.25, 1.0, 0.0347, 0.1388, 0.3874, 0.8784, 0.375, 1.0, 0.1214, 0.1388, 0.6008, 0.8784, 0.5498, 0.9086, 0.4724, 0.9086, 0.3874, 0.8784, 0.0347, 0.1388, 0.0, 0.0, 0.0, 0.0, 0.0, 0.0, 0.0, 0.0, 0.0, 0.0, 0.0, 0.0, 0.0, 0.0, 0.0, 0.0, 0.0, 0.0, 0.0, 0.0, 0.0, 0.0, 0.0, 0.0, 0.0, 0.0, 0.0, 0.0, 0.875, 1.0, 0.75, 1.0, 0.75, 1.0, 0.875, 1.0, 0.75, 1.0, 0.625, 1.0, 0.625, 1.0, 0.75, 1.0, 0.625, 1.0, 0.5, 1.0, 0.5, 1.0, 0.625, 1.0, 0.5, 1.0, 0.375, 1.0, 0.375, 1.0, 0.5, 1.0, 0.375, 1.0, 0.25, 1.0, 0.25, 1.0, 0.375, 1.0, 0.0, 0.0, 0.0, 0.0, 0.0, 0.0, 0.0, 0.0, 0.0, 0.0, 0.0, 0.0, 0.0, 0.0, 0.0, 0.0, 0.0, 0.0, 0.0, 0.0, 0.0, 0.0, 0.0, 0.0, 0.0, 0.0, 0.0, 0.0, 0.0, 0.0, 0.0, 0.0, 0.0, 0.0, 0.0, 0.0, 0.0, 0.0, 0.0, 0.0, 0.0, 0.0, 0.0, 0.0, 0.0, 0.0, 0.0, 0.0, 0.0, 0.0, 0.0, 0.0, 0.0, 0.0, 0.0, 0.0, 0.0, 0.0, 0.0, 0.0, 0.0, 0.0, 0.0, 0.0, 0.0, 0.0, 0.0, 0.0, 0.0, 0.0, 0.0, 0.0, 0.0, 0.0, 0.0, 0.0, 0.0, 0.0, 0.0, 0.0, 0.0, 0.0, 0.0, 0.0, 0.0, 0.0, 0.0, 0.0])
me_cube_002.update()

# ---- objects
ob_cube = bpy.data.objects.new('Cube', me_cube_002)

# ---- transforms, parenting, visibility, modifiers, constraints
ob_cube.location = (0.0, 0.0, 0.0)

# ---- collection membership
col_collection.objects.link(ob_cube)

# ---- scene / render settings (as saved in the file)
scene.frame_start = 1; scene.frame_end = 250; scene.frame_set(0)
scene.render.engine = 'BLENDER_EEVEE_NEXT'
scene.cycles.sampling_pattern = 'TABULATED_SOBOL'
scene.cycles.use_light_tree = False
scene.view_settings.view_transform = 'Filmic'
bpy.context.view_layer.update()

# ---- added for rendering (the .blend has no active camera and no usable light): camera, sun
cam_auto = bpy.data.cameras.new('AutoCamera')
cam_auto.lens = 50.0
cam_auto.sensor_width = 36.0
cam_auto.clip_end = 1000.0
ob_auto_camera = bpy.data.objects.new('AutoCamera', cam_auto)
scene.collection.objects.link(ob_auto_camera)
ob_auto_camera.location = (51.1826, -61.2895, 47.3216)
ob_auto_camera.rotation_euler = (1.09748, -7.21219e-08, 0.694738)
scene.camera = ob_auto_camera
light_auto_sun = bpy.data.lights.new('AutoSun', 'SUN')
light_auto_sun.energy = 3.0
light_auto_sun.angle = 0.0523599
ob_auto_sun = bpy.data.objects.new('AutoSun', light_auto_sun)
scene.collection.objects.link(ob_auto_sun)
ob_auto_sun.rotation_euler = (0.872665, 0.174533, 0.523599)
bpy.context.view_layer.update()
